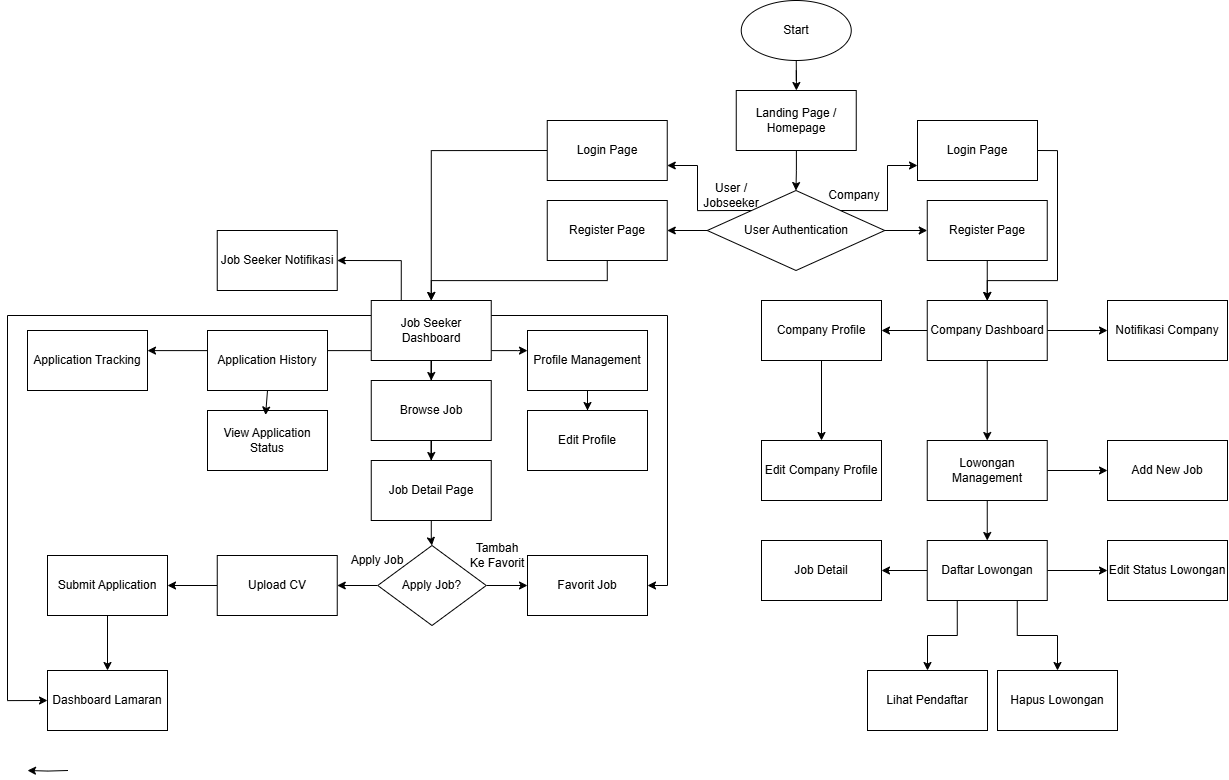

The diagram above was exported from draw.io. Its source (the exported page's mxGraphModel, read from the mxfile embedded in the PNG):
<mxGraphModel dx="3078" dy="851" grid="0" gridSize="10" guides="1" tooltips="1" connect="1" arrows="1" fold="1" page="0" pageScale="1" pageWidth="827" pageHeight="1169" math="0" shadow="0">
  <root>
    <mxCell id="0" />
    <mxCell id="1" parent="0" />
    <mxCell id="BpH2tLUky5u-0c9e_BhE-3" value="" style="edgeStyle=orthogonalEdgeStyle;rounded=0;orthogonalLoop=1;jettySize=auto;html=1;" edge="1" parent="1" source="BpH2tLUky5u-0c9e_BhE-1" target="BpH2tLUky5u-0c9e_BhE-2">
      <mxGeometry relative="1" as="geometry" />
    </mxCell>
    <mxCell id="BpH2tLUky5u-0c9e_BhE-1" value="Start" style="ellipse;whiteSpace=wrap;html=1;" vertex="1" parent="1">
      <mxGeometry x="333.75" y="10" width="110" height="60" as="geometry" />
    </mxCell>
    <mxCell id="BpH2tLUky5u-0c9e_BhE-7" value="" style="edgeStyle=orthogonalEdgeStyle;rounded=0;orthogonalLoop=1;jettySize=auto;html=1;" edge="1" parent="1" source="BpH2tLUky5u-0c9e_BhE-2" target="BpH2tLUky5u-0c9e_BhE-6">
      <mxGeometry relative="1" as="geometry" />
    </mxCell>
    <mxCell id="BpH2tLUky5u-0c9e_BhE-2" value="Landing Page / Homepage" style="whiteSpace=wrap;html=1;" vertex="1" parent="1">
      <mxGeometry x="328.75" y="100" width="120" height="60" as="geometry" />
    </mxCell>
    <mxCell id="BpH2tLUky5u-0c9e_BhE-9" value="" style="edgeStyle=orthogonalEdgeStyle;rounded=0;orthogonalLoop=1;jettySize=auto;html=1;" edge="1" parent="1" source="BpH2tLUky5u-0c9e_BhE-6" target="BpH2tLUky5u-0c9e_BhE-8">
      <mxGeometry relative="1" as="geometry" />
    </mxCell>
    <mxCell id="BpH2tLUky5u-0c9e_BhE-11" value="" style="edgeStyle=orthogonalEdgeStyle;rounded=0;orthogonalLoop=1;jettySize=auto;html=1;" edge="1" parent="1" source="BpH2tLUky5u-0c9e_BhE-6" target="BpH2tLUky5u-0c9e_BhE-10">
      <mxGeometry relative="1" as="geometry" />
    </mxCell>
    <mxCell id="BpH2tLUky5u-0c9e_BhE-46" style="edgeStyle=orthogonalEdgeStyle;rounded=0;orthogonalLoop=1;jettySize=auto;html=1;exitX=0;exitY=0;exitDx=0;exitDy=0;entryX=1;entryY=0.75;entryDx=0;entryDy=0;" edge="1" parent="1" source="BpH2tLUky5u-0c9e_BhE-6" target="BpH2tLUky5u-0c9e_BhE-43">
      <mxGeometry relative="1" as="geometry">
        <Array as="points">
          <mxPoint x="290" y="220" />
          <mxPoint x="290" y="175" />
        </Array>
      </mxGeometry>
    </mxCell>
    <mxCell id="BpH2tLUky5u-0c9e_BhE-48" style="edgeStyle=orthogonalEdgeStyle;rounded=0;orthogonalLoop=1;jettySize=auto;html=1;exitX=1;exitY=0;exitDx=0;exitDy=0;entryX=0;entryY=0.75;entryDx=0;entryDy=0;" edge="1" parent="1" source="BpH2tLUky5u-0c9e_BhE-6" target="BpH2tLUky5u-0c9e_BhE-47">
      <mxGeometry relative="1" as="geometry">
        <Array as="points">
          <mxPoint x="480" y="220" />
          <mxPoint x="480" y="175" />
        </Array>
      </mxGeometry>
    </mxCell>
    <mxCell id="BpH2tLUky5u-0c9e_BhE-6" value="User Authentication" style="rhombus;whiteSpace=wrap;html=1;" vertex="1" parent="1">
      <mxGeometry x="299.75" y="200" width="177.5" height="80" as="geometry" />
    </mxCell>
    <mxCell id="BpH2tLUky5u-0c9e_BhE-49" style="edgeStyle=orthogonalEdgeStyle;rounded=0;orthogonalLoop=1;jettySize=auto;html=1;exitX=0.5;exitY=1;exitDx=0;exitDy=0;entryX=0.5;entryY=0;entryDx=0;entryDy=0;" edge="1" parent="1" source="BpH2tLUky5u-0c9e_BhE-8" target="BpH2tLUky5u-0c9e_BhE-12">
      <mxGeometry relative="1" as="geometry" />
    </mxCell>
    <mxCell id="BpH2tLUky5u-0c9e_BhE-8" value="Register Page" style="whiteSpace=wrap;html=1;" vertex="1" parent="1">
      <mxGeometry x="139.75" y="210" width="120" height="60" as="geometry" />
    </mxCell>
    <mxCell id="BpH2tLUky5u-0c9e_BhE-60" value="" style="edgeStyle=orthogonalEdgeStyle;rounded=0;orthogonalLoop=1;jettySize=auto;html=1;" edge="1" parent="1" source="BpH2tLUky5u-0c9e_BhE-10" target="BpH2tLUky5u-0c9e_BhE-59">
      <mxGeometry relative="1" as="geometry" />
    </mxCell>
    <mxCell id="BpH2tLUky5u-0c9e_BhE-10" value="Register Page" style="whiteSpace=wrap;html=1;" vertex="1" parent="1">
      <mxGeometry x="519.75" y="210" width="120" height="60" as="geometry" />
    </mxCell>
    <mxCell id="BpH2tLUky5u-0c9e_BhE-18" value="" style="edgeStyle=orthogonalEdgeStyle;rounded=0;orthogonalLoop=1;jettySize=auto;html=1;" edge="1" parent="1" source="BpH2tLUky5u-0c9e_BhE-12" target="BpH2tLUky5u-0c9e_BhE-17">
      <mxGeometry relative="1" as="geometry" />
    </mxCell>
    <mxCell id="BpH2tLUky5u-0c9e_BhE-30" value="" style="edgeStyle=orthogonalEdgeStyle;rounded=0;orthogonalLoop=1;jettySize=auto;html=1;" edge="1" parent="1" source="BpH2tLUky5u-0c9e_BhE-12" target="BpH2tLUky5u-0c9e_BhE-29">
      <mxGeometry relative="1" as="geometry">
        <Array as="points">
          <mxPoint x="110" y="360" />
          <mxPoint x="110" y="360" />
        </Array>
      </mxGeometry>
    </mxCell>
    <mxCell id="BpH2tLUky5u-0c9e_BhE-35" value="" style="edgeStyle=orthogonalEdgeStyle;rounded=0;orthogonalLoop=1;jettySize=auto;html=1;" edge="1" parent="1" source="BpH2tLUky5u-0c9e_BhE-12" target="BpH2tLUky5u-0c9e_BhE-34">
      <mxGeometry relative="1" as="geometry">
        <Array as="points">
          <mxPoint x="-80" y="360" />
          <mxPoint x="-80" y="360" />
        </Array>
      </mxGeometry>
    </mxCell>
    <mxCell id="BpH2tLUky5u-0c9e_BhE-56" style="edgeStyle=orthogonalEdgeStyle;rounded=0;orthogonalLoop=1;jettySize=auto;html=1;exitX=0;exitY=0.25;exitDx=0;exitDy=0;entryX=0;entryY=0.5;entryDx=0;entryDy=0;" edge="1" parent="1" source="BpH2tLUky5u-0c9e_BhE-12" target="BpH2tLUky5u-0c9e_BhE-53">
      <mxGeometry relative="1" as="geometry">
        <mxPoint x="-410" y="325.25" as="targetPoint" />
        <Array as="points">
          <mxPoint x="-400" y="325" />
          <mxPoint x="-400" y="710" />
        </Array>
      </mxGeometry>
    </mxCell>
    <mxCell id="BpH2tLUky5u-0c9e_BhE-57" style="edgeStyle=orthogonalEdgeStyle;rounded=0;orthogonalLoop=1;jettySize=auto;html=1;exitX=1;exitY=0.25;exitDx=0;exitDy=0;entryX=1;entryY=0.5;entryDx=0;entryDy=0;" edge="1" parent="1" source="BpH2tLUky5u-0c9e_BhE-12" target="BpH2tLUky5u-0c9e_BhE-25">
      <mxGeometry relative="1" as="geometry">
        <mxPoint x="270" y="330" as="targetPoint" />
      </mxGeometry>
    </mxCell>
    <mxCell id="BpH2tLUky5u-0c9e_BhE-84" style="edgeStyle=orthogonalEdgeStyle;rounded=0;orthogonalLoop=1;jettySize=auto;html=1;exitX=0.25;exitY=0;exitDx=0;exitDy=0;entryX=1;entryY=0.5;entryDx=0;entryDy=0;" edge="1" parent="1" source="BpH2tLUky5u-0c9e_BhE-12" target="BpH2tLUky5u-0c9e_BhE-83">
      <mxGeometry relative="1" as="geometry" />
    </mxCell>
    <mxCell id="BpH2tLUky5u-0c9e_BhE-12" value="Job Seeker Dashboard" style="whiteSpace=wrap;html=1;" vertex="1" parent="1">
      <mxGeometry x="-36.25" y="310" width="120" height="60" as="geometry" />
    </mxCell>
    <mxCell id="BpH2tLUky5u-0c9e_BhE-20" value="" style="edgeStyle=orthogonalEdgeStyle;rounded=0;orthogonalLoop=1;jettySize=auto;html=1;" edge="1" parent="1" source="BpH2tLUky5u-0c9e_BhE-17" target="BpH2tLUky5u-0c9e_BhE-19">
      <mxGeometry relative="1" as="geometry" />
    </mxCell>
    <mxCell id="BpH2tLUky5u-0c9e_BhE-17" value="Browse Job" style="whiteSpace=wrap;html=1;" vertex="1" parent="1">
      <mxGeometry x="-36.25" y="390" width="120" height="60" as="geometry" />
    </mxCell>
    <mxCell id="BpH2tLUky5u-0c9e_BhE-22" value="" style="edgeStyle=orthogonalEdgeStyle;rounded=0;orthogonalLoop=1;jettySize=auto;html=1;" edge="1" parent="1" source="BpH2tLUky5u-0c9e_BhE-19" target="BpH2tLUky5u-0c9e_BhE-21">
      <mxGeometry relative="1" as="geometry" />
    </mxCell>
    <mxCell id="BpH2tLUky5u-0c9e_BhE-19" value="Job Detail Page" style="whiteSpace=wrap;html=1;" vertex="1" parent="1">
      <mxGeometry x="-36.25" y="470" width="120" height="60" as="geometry" />
    </mxCell>
    <mxCell id="BpH2tLUky5u-0c9e_BhE-24" value="" style="edgeStyle=orthogonalEdgeStyle;rounded=0;orthogonalLoop=1;jettySize=auto;html=1;" edge="1" parent="1">
      <mxGeometry relative="1" as="geometry">
        <mxPoint x="-339.5" y="780" as="sourcePoint" />
        <mxPoint x="-380" y="780" as="targetPoint" />
      </mxGeometry>
    </mxCell>
    <mxCell id="BpH2tLUky5u-0c9e_BhE-26" value="" style="edgeStyle=orthogonalEdgeStyle;rounded=0;orthogonalLoop=1;jettySize=auto;html=1;" edge="1" parent="1" source="BpH2tLUky5u-0c9e_BhE-21" target="BpH2tLUky5u-0c9e_BhE-25">
      <mxGeometry relative="1" as="geometry" />
    </mxCell>
    <mxCell id="BpH2tLUky5u-0c9e_BhE-90" style="edgeStyle=orthogonalEdgeStyle;rounded=0;orthogonalLoop=1;jettySize=auto;html=1;exitX=0;exitY=0.5;exitDx=0;exitDy=0;entryX=1;entryY=0.5;entryDx=0;entryDy=0;" edge="1" parent="1" source="BpH2tLUky5u-0c9e_BhE-21" target="BpH2tLUky5u-0c9e_BhE-23">
      <mxGeometry relative="1" as="geometry" />
    </mxCell>
    <mxCell id="BpH2tLUky5u-0c9e_BhE-21" value="Apply Job?" style="rhombus;whiteSpace=wrap;html=1;" vertex="1" parent="1">
      <mxGeometry x="-29.75" y="555" width="108.5" height="80" as="geometry" />
    </mxCell>
    <mxCell id="BpH2tLUky5u-0c9e_BhE-52" value="" style="edgeStyle=orthogonalEdgeStyle;rounded=0;orthogonalLoop=1;jettySize=auto;html=1;" edge="1" parent="1" source="BpH2tLUky5u-0c9e_BhE-23" target="BpH2tLUky5u-0c9e_BhE-51">
      <mxGeometry relative="1" as="geometry" />
    </mxCell>
    <mxCell id="BpH2tLUky5u-0c9e_BhE-23" value="Upload CV" style="whiteSpace=wrap;html=1;" vertex="1" parent="1">
      <mxGeometry x="-190.25" y="565" width="120" height="60" as="geometry" />
    </mxCell>
    <mxCell id="BpH2tLUky5u-0c9e_BhE-25" value="Favorit Job" style="whiteSpace=wrap;html=1;" vertex="1" parent="1">
      <mxGeometry x="120" y="565" width="120" height="60" as="geometry" />
    </mxCell>
    <mxCell id="BpH2tLUky5u-0c9e_BhE-32" value="" style="edgeStyle=orthogonalEdgeStyle;rounded=0;orthogonalLoop=1;jettySize=auto;html=1;" edge="1" parent="1" source="BpH2tLUky5u-0c9e_BhE-29" target="BpH2tLUky5u-0c9e_BhE-31">
      <mxGeometry relative="1" as="geometry" />
    </mxCell>
    <mxCell id="BpH2tLUky5u-0c9e_BhE-29" value="Profile Management" style="whiteSpace=wrap;html=1;" vertex="1" parent="1">
      <mxGeometry x="120" y="340" width="120" height="60" as="geometry" />
    </mxCell>
    <mxCell id="BpH2tLUky5u-0c9e_BhE-31" value="Edit Profile" style="whiteSpace=wrap;html=1;" vertex="1" parent="1">
      <mxGeometry x="120" y="420" width="120" height="60" as="geometry" />
    </mxCell>
    <mxCell id="BpH2tLUky5u-0c9e_BhE-34" value="Application Tracking" style="whiteSpace=wrap;html=1;" vertex="1" parent="1">
      <mxGeometry x="-380" y="340" width="120" height="60" as="geometry" />
    </mxCell>
    <mxCell id="BpH2tLUky5u-0c9e_BhE-38" value="View Application Status" style="whiteSpace=wrap;html=1;" vertex="1" parent="1">
      <mxGeometry x="-200" y="420" width="120" height="60" as="geometry" />
    </mxCell>
    <mxCell id="BpH2tLUky5u-0c9e_BhE-40" value="Application History" style="whiteSpace=wrap;html=1;" vertex="1" parent="1">
      <mxGeometry x="-200" y="340" width="120" height="60" as="geometry" />
    </mxCell>
    <mxCell id="BpH2tLUky5u-0c9e_BhE-58" style="edgeStyle=orthogonalEdgeStyle;rounded=0;orthogonalLoop=1;jettySize=auto;html=1;exitX=0;exitY=0.5;exitDx=0;exitDy=0;entryX=0.5;entryY=0;entryDx=0;entryDy=0;" edge="1" parent="1" source="BpH2tLUky5u-0c9e_BhE-43" target="BpH2tLUky5u-0c9e_BhE-12">
      <mxGeometry relative="1" as="geometry" />
    </mxCell>
    <mxCell id="BpH2tLUky5u-0c9e_BhE-43" value="Login Page" style="rounded=0;whiteSpace=wrap;html=1;" vertex="1" parent="1">
      <mxGeometry x="139.75" y="130" width="120" height="60" as="geometry" />
    </mxCell>
    <mxCell id="BpH2tLUky5u-0c9e_BhE-92" style="edgeStyle=orthogonalEdgeStyle;rounded=0;orthogonalLoop=1;jettySize=auto;html=1;exitX=1;exitY=0.5;exitDx=0;exitDy=0;entryX=0.5;entryY=0;entryDx=0;entryDy=0;" edge="1" parent="1" source="BpH2tLUky5u-0c9e_BhE-47" target="BpH2tLUky5u-0c9e_BhE-59">
      <mxGeometry relative="1" as="geometry">
        <mxPoint x="670" y="280" as="targetPoint" />
        <Array as="points">
          <mxPoint x="650" y="160" />
          <mxPoint x="650" y="290" />
          <mxPoint x="580" y="290" />
        </Array>
      </mxGeometry>
    </mxCell>
    <mxCell id="BpH2tLUky5u-0c9e_BhE-47" value="Login Page" style="rounded=0;whiteSpace=wrap;html=1;" vertex="1" parent="1">
      <mxGeometry x="510" y="130" width="120" height="60" as="geometry" />
    </mxCell>
    <mxCell id="BpH2tLUky5u-0c9e_BhE-50" style="edgeStyle=orthogonalEdgeStyle;rounded=0;orthogonalLoop=1;jettySize=auto;html=1;exitX=0.5;exitY=1;exitDx=0;exitDy=0;entryX=0.484;entryY=0.075;entryDx=0;entryDy=0;entryPerimeter=0;" edge="1" parent="1" source="BpH2tLUky5u-0c9e_BhE-40" target="BpH2tLUky5u-0c9e_BhE-38">
      <mxGeometry relative="1" as="geometry" />
    </mxCell>
    <mxCell id="BpH2tLUky5u-0c9e_BhE-54" value="" style="edgeStyle=orthogonalEdgeStyle;rounded=0;orthogonalLoop=1;jettySize=auto;html=1;" edge="1" parent="1" source="BpH2tLUky5u-0c9e_BhE-51" target="BpH2tLUky5u-0c9e_BhE-53">
      <mxGeometry relative="1" as="geometry" />
    </mxCell>
    <mxCell id="BpH2tLUky5u-0c9e_BhE-51" value="Submit Application" style="whiteSpace=wrap;html=1;" vertex="1" parent="1">
      <mxGeometry x="-360" y="565" width="120" height="60" as="geometry" />
    </mxCell>
    <mxCell id="BpH2tLUky5u-0c9e_BhE-53" value="Dashboard Lamaran" style="whiteSpace=wrap;html=1;" vertex="1" parent="1">
      <mxGeometry x="-360" y="680" width="120" height="60" as="geometry" />
    </mxCell>
    <mxCell id="BpH2tLUky5u-0c9e_BhE-62" value="" style="edgeStyle=orthogonalEdgeStyle;rounded=0;orthogonalLoop=1;jettySize=auto;html=1;" edge="1" parent="1" source="BpH2tLUky5u-0c9e_BhE-59" target="BpH2tLUky5u-0c9e_BhE-61">
      <mxGeometry relative="1" as="geometry" />
    </mxCell>
    <mxCell id="BpH2tLUky5u-0c9e_BhE-64" value="" style="edgeStyle=orthogonalEdgeStyle;rounded=0;orthogonalLoop=1;jettySize=auto;html=1;" edge="1" parent="1" source="BpH2tLUky5u-0c9e_BhE-59" target="BpH2tLUky5u-0c9e_BhE-63">
      <mxGeometry relative="1" as="geometry" />
    </mxCell>
    <mxCell id="BpH2tLUky5u-0c9e_BhE-68" value="" style="edgeStyle=orthogonalEdgeStyle;rounded=0;orthogonalLoop=1;jettySize=auto;html=1;" edge="1" parent="1" source="BpH2tLUky5u-0c9e_BhE-59" target="BpH2tLUky5u-0c9e_BhE-67">
      <mxGeometry relative="1" as="geometry" />
    </mxCell>
    <mxCell id="BpH2tLUky5u-0c9e_BhE-59" value="Company Dashboard" style="whiteSpace=wrap;html=1;" vertex="1" parent="1">
      <mxGeometry x="519.75" y="310" width="120" height="60" as="geometry" />
    </mxCell>
    <mxCell id="BpH2tLUky5u-0c9e_BhE-70" value="" style="edgeStyle=orthogonalEdgeStyle;rounded=0;orthogonalLoop=1;jettySize=auto;html=1;" edge="1" parent="1" source="BpH2tLUky5u-0c9e_BhE-61" target="BpH2tLUky5u-0c9e_BhE-69">
      <mxGeometry relative="1" as="geometry" />
    </mxCell>
    <mxCell id="BpH2tLUky5u-0c9e_BhE-72" value="" style="edgeStyle=orthogonalEdgeStyle;rounded=0;orthogonalLoop=1;jettySize=auto;html=1;" edge="1" parent="1" source="BpH2tLUky5u-0c9e_BhE-61" target="BpH2tLUky5u-0c9e_BhE-71">
      <mxGeometry relative="1" as="geometry" />
    </mxCell>
    <mxCell id="BpH2tLUky5u-0c9e_BhE-61" value="Lowongan Management" style="whiteSpace=wrap;html=1;" vertex="1" parent="1">
      <mxGeometry x="519.75" y="450" width="120" height="60" as="geometry" />
    </mxCell>
    <mxCell id="BpH2tLUky5u-0c9e_BhE-66" value="" style="edgeStyle=orthogonalEdgeStyle;rounded=0;orthogonalLoop=1;jettySize=auto;html=1;" edge="1" parent="1" source="BpH2tLUky5u-0c9e_BhE-63" target="BpH2tLUky5u-0c9e_BhE-65">
      <mxGeometry relative="1" as="geometry" />
    </mxCell>
    <mxCell id="BpH2tLUky5u-0c9e_BhE-63" value="Company Profile" style="whiteSpace=wrap;html=1;" vertex="1" parent="1">
      <mxGeometry x="354" y="310" width="120" height="60" as="geometry" />
    </mxCell>
    <mxCell id="BpH2tLUky5u-0c9e_BhE-65" value="Edit Company Profile" style="whiteSpace=wrap;html=1;" vertex="1" parent="1">
      <mxGeometry x="354" y="450" width="120" height="60" as="geometry" />
    </mxCell>
    <mxCell id="BpH2tLUky5u-0c9e_BhE-67" value="Notifikasi Company" style="whiteSpace=wrap;html=1;" vertex="1" parent="1">
      <mxGeometry x="700" y="310" width="120" height="60" as="geometry" />
    </mxCell>
    <mxCell id="BpH2tLUky5u-0c9e_BhE-69" value="Add New Job" style="whiteSpace=wrap;html=1;" vertex="1" parent="1">
      <mxGeometry x="700" y="450" width="120" height="60" as="geometry" />
    </mxCell>
    <mxCell id="BpH2tLUky5u-0c9e_BhE-74" value="" style="edgeStyle=orthogonalEdgeStyle;rounded=0;orthogonalLoop=1;jettySize=auto;html=1;" edge="1" parent="1" source="BpH2tLUky5u-0c9e_BhE-71" target="BpH2tLUky5u-0c9e_BhE-73">
      <mxGeometry relative="1" as="geometry" />
    </mxCell>
    <mxCell id="BpH2tLUky5u-0c9e_BhE-78" value="" style="edgeStyle=orthogonalEdgeStyle;rounded=0;orthogonalLoop=1;jettySize=auto;html=1;" edge="1" parent="1" source="BpH2tLUky5u-0c9e_BhE-71" target="BpH2tLUky5u-0c9e_BhE-77">
      <mxGeometry relative="1" as="geometry" />
    </mxCell>
    <mxCell id="BpH2tLUky5u-0c9e_BhE-79" style="edgeStyle=orthogonalEdgeStyle;rounded=0;orthogonalLoop=1;jettySize=auto;html=1;exitX=0.25;exitY=1;exitDx=0;exitDy=0;entryX=0.5;entryY=0;entryDx=0;entryDy=0;" edge="1" parent="1" source="BpH2tLUky5u-0c9e_BhE-71" target="BpH2tLUky5u-0c9e_BhE-75">
      <mxGeometry relative="1" as="geometry" />
    </mxCell>
    <mxCell id="BpH2tLUky5u-0c9e_BhE-81" style="edgeStyle=orthogonalEdgeStyle;rounded=0;orthogonalLoop=1;jettySize=auto;html=1;exitX=0.75;exitY=1;exitDx=0;exitDy=0;" edge="1" parent="1" source="BpH2tLUky5u-0c9e_BhE-71" target="BpH2tLUky5u-0c9e_BhE-80">
      <mxGeometry relative="1" as="geometry" />
    </mxCell>
    <mxCell id="BpH2tLUky5u-0c9e_BhE-71" value="Daftar Lowongan" style="whiteSpace=wrap;html=1;" vertex="1" parent="1">
      <mxGeometry x="519.75" y="550" width="120" height="60" as="geometry" />
    </mxCell>
    <mxCell id="BpH2tLUky5u-0c9e_BhE-73" value="Job Detail" style="whiteSpace=wrap;html=1;" vertex="1" parent="1">
      <mxGeometry x="354" y="550" width="120" height="60" as="geometry" />
    </mxCell>
    <mxCell id="BpH2tLUky5u-0c9e_BhE-75" value="Lihat Pendaftar" style="whiteSpace=wrap;html=1;" vertex="1" parent="1">
      <mxGeometry x="460" y="680" width="120" height="60" as="geometry" />
    </mxCell>
    <mxCell id="BpH2tLUky5u-0c9e_BhE-77" value="Edit Status Lowongan" style="whiteSpace=wrap;html=1;" vertex="1" parent="1">
      <mxGeometry x="700" y="550" width="120" height="60" as="geometry" />
    </mxCell>
    <mxCell id="BpH2tLUky5u-0c9e_BhE-80" value="Hapus Lowongan" style="rounded=0;whiteSpace=wrap;html=1;" vertex="1" parent="1">
      <mxGeometry x="590" y="680" width="120" height="60" as="geometry" />
    </mxCell>
    <mxCell id="BpH2tLUky5u-0c9e_BhE-83" value="Job Seeker Notifikasi" style="rounded=0;whiteSpace=wrap;html=1;" vertex="1" parent="1">
      <mxGeometry x="-190.25" y="240" width="120" height="60" as="geometry" />
    </mxCell>
    <mxCell id="BpH2tLUky5u-0c9e_BhE-86" value="User / Jobseeker" style="text;html=1;align=center;verticalAlign=middle;whiteSpace=wrap;rounded=0;" vertex="1" parent="1">
      <mxGeometry x="294" y="190" width="60" height="30" as="geometry" />
    </mxCell>
    <mxCell id="BpH2tLUky5u-0c9e_BhE-87" value="Company" style="text;html=1;align=center;verticalAlign=middle;whiteSpace=wrap;rounded=0;" vertex="1" parent="1">
      <mxGeometry x="417.25" y="190" width="60" height="30" as="geometry" />
    </mxCell>
    <mxCell id="BpH2tLUky5u-0c9e_BhE-88" value="Apply Job" style="text;html=1;align=center;verticalAlign=middle;whiteSpace=wrap;rounded=0;" vertex="1" parent="1">
      <mxGeometry x="-60" y="555" width="60" height="30" as="geometry" />
    </mxCell>
    <mxCell id="BpH2tLUky5u-0c9e_BhE-91" value="Tambah Ke Favorit" style="text;html=1;align=center;verticalAlign=middle;whiteSpace=wrap;rounded=0;" vertex="1" parent="1">
      <mxGeometry x="60" y="550" width="60" height="30" as="geometry" />
    </mxCell>
  </root>
</mxGraphModel>